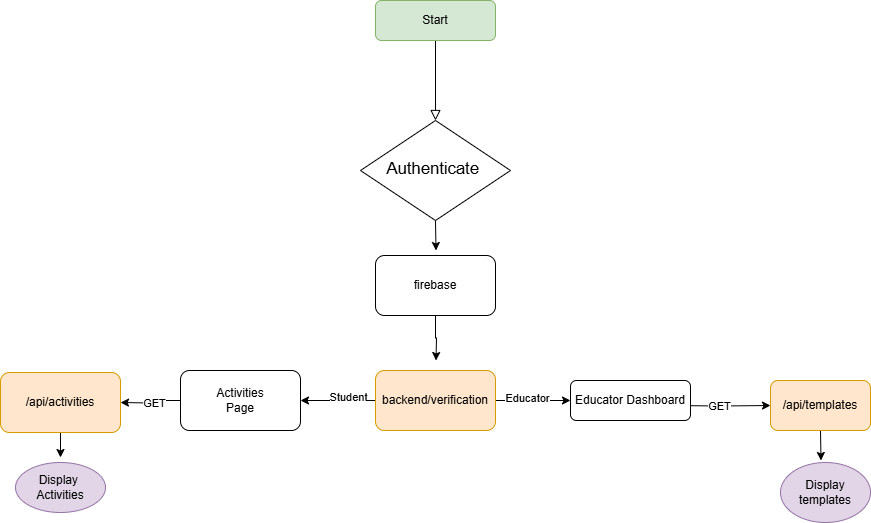

The diagram above was exported from draw.io. Its source (the exported page's mxGraphModel, read from the mxfile embedded in the PNG):
<mxGraphModel dx="1707" dy="468" grid="1" gridSize="10" guides="1" tooltips="1" connect="1" arrows="1" fold="1" page="1" pageScale="1" pageWidth="827" pageHeight="1169" math="0" shadow="0">
  <root>
    <mxCell id="WIyWlLk6GJQsqaUBKTNV-0" />
    <mxCell id="WIyWlLk6GJQsqaUBKTNV-1" parent="WIyWlLk6GJQsqaUBKTNV-0" />
    <mxCell id="WIyWlLk6GJQsqaUBKTNV-2" value="" style="rounded=0;html=1;jettySize=auto;orthogonalLoop=1;fontSize=11;endArrow=block;endFill=0;endSize=8;strokeWidth=1;shadow=0;labelBackgroundColor=none;edgeStyle=orthogonalEdgeStyle;" parent="WIyWlLk6GJQsqaUBKTNV-1" source="WIyWlLk6GJQsqaUBKTNV-3" target="WIyWlLk6GJQsqaUBKTNV-6" edge="1">
      <mxGeometry relative="1" as="geometry" />
    </mxCell>
    <mxCell id="WIyWlLk6GJQsqaUBKTNV-3" value="Start" style="rounded=1;whiteSpace=wrap;html=1;fontSize=12;glass=0;strokeWidth=1;shadow=0;fillColor=#d5e8d4;strokeColor=#82b366;" parent="WIyWlLk6GJQsqaUBKTNV-1" vertex="1">
      <mxGeometry x="-81" y="290" width="120" height="40" as="geometry" />
    </mxCell>
    <mxCell id="BHEzYBK84E2494eTOkMv-17" style="edgeStyle=orthogonalEdgeStyle;rounded=0;orthogonalLoop=1;jettySize=auto;html=1;exitX=0.5;exitY=1;exitDx=0;exitDy=0;" parent="WIyWlLk6GJQsqaUBKTNV-1" source="WIyWlLk6GJQsqaUBKTNV-6" edge="1">
      <mxGeometry relative="1" as="geometry">
        <mxPoint x="-20.5" y="540" as="targetPoint" />
      </mxGeometry>
    </mxCell>
    <mxCell id="WIyWlLk6GJQsqaUBKTNV-6" value="&lt;span data-lucid-content=&quot;{&amp;quot;t&amp;quot;:&amp;quot;Authenticate via Firebase Authentication&amp;quot;,&amp;quot;m&amp;quot;:[{&amp;quot;s&amp;quot;:0,&amp;quot;n&amp;quot;:&amp;quot;s&amp;quot;,&amp;quot;v&amp;quot;:22.22222222222222,&amp;quot;e&amp;quot;:40},{&amp;quot;s&amp;quot;:0,&amp;quot;n&amp;quot;:&amp;quot;fsp&amp;quot;,&amp;quot;v&amp;quot;:&amp;quot;ss_presetShapeStyle2_textStyle&amp;quot;,&amp;quot;e&amp;quot;:40},{&amp;quot;s&amp;quot;:0,&amp;quot;n&amp;quot;:&amp;quot;fsp2&amp;quot;,&amp;quot;v&amp;quot;:&amp;quot;ss_presetShapeStyle2_textStyle&amp;quot;,&amp;quot;e&amp;quot;:40}]}&quot; data-lucid-type=&quot;application/vnd.lucid.text&quot;&gt;&lt;span style=&quot;font-size: 16.6667px;&quot;&gt;Authenticate&amp;nbsp;&lt;/span&gt;&lt;/span&gt;" style="rhombus;whiteSpace=wrap;html=1;shadow=0;fontFamily=Helvetica;fontSize=12;align=center;strokeWidth=1;spacing=6;spacingTop=-4;" parent="WIyWlLk6GJQsqaUBKTNV-1" vertex="1">
      <mxGeometry x="-96" y="410" width="150" height="100" as="geometry" />
    </mxCell>
    <mxCell id="mW7foUE4ydqQPOGzfQu3-50" style="edgeStyle=orthogonalEdgeStyle;rounded=0;orthogonalLoop=1;jettySize=auto;html=1;exitX=1;exitY=0.5;exitDx=0;exitDy=0;" parent="WIyWlLk6GJQsqaUBKTNV-1" target="mW7foUE4ydqQPOGzfQu3-51" edge="1">
      <mxGeometry relative="1" as="geometry">
        <mxPoint x="254" y="702" as="targetPoint" />
        <mxPoint x="214" y="695" as="sourcePoint" />
      </mxGeometry>
    </mxCell>
    <mxCell id="mW7foUE4ydqQPOGzfQu3-52" value="GET" style="edgeLabel;html=1;align=center;verticalAlign=middle;resizable=0;points=[];" parent="mW7foUE4ydqQPOGzfQu3-50" connectable="0" vertex="1">
      <mxGeometry x="-0.0333" relative="1" as="geometry">
        <mxPoint as="offset" />
      </mxGeometry>
    </mxCell>
    <mxCell id="WIyWlLk6GJQsqaUBKTNV-7" value="Educator Dashboard" style="rounded=1;whiteSpace=wrap;html=1;fontSize=12;glass=0;strokeWidth=1;shadow=0;" parent="WIyWlLk6GJQsqaUBKTNV-1" vertex="1">
      <mxGeometry x="114" y="670" width="120" height="40" as="geometry" />
    </mxCell>
    <mxCell id="mW7foUE4ydqQPOGzfQu3-67" style="edgeStyle=orthogonalEdgeStyle;rounded=0;orthogonalLoop=1;jettySize=auto;html=1;exitX=0.5;exitY=1;exitDx=0;exitDy=0;entryX=0.5;entryY=0;entryDx=0;entryDy=0;" parent="WIyWlLk6GJQsqaUBKTNV-1" edge="1">
      <mxGeometry relative="1" as="geometry">
        <mxPoint x="-396" y="722" as="sourcePoint" />
        <mxPoint x="-396" y="747" as="targetPoint" />
      </mxGeometry>
    </mxCell>
    <mxCell id="mW7foUE4ydqQPOGzfQu3-12" value="/api/activities" style="rounded=1;whiteSpace=wrap;html=1;fillColor=#ffe6cc;strokeColor=#d79b00;" parent="WIyWlLk6GJQsqaUBKTNV-1" vertex="1">
      <mxGeometry x="-456" y="662" width="120" height="60" as="geometry" />
    </mxCell>
    <mxCell id="mW7foUE4ydqQPOGzfQu3-13" style="edgeStyle=orthogonalEdgeStyle;rounded=0;orthogonalLoop=1;jettySize=auto;html=1;exitX=0.5;exitY=1;exitDx=0;exitDy=0;" parent="WIyWlLk6GJQsqaUBKTNV-1" edge="1">
      <mxGeometry relative="1" as="geometry">
        <mxPoint x="279" y="580" as="sourcePoint" />
        <mxPoint x="279" y="580" as="targetPoint" />
      </mxGeometry>
    </mxCell>
    <mxCell id="mW7foUE4ydqQPOGzfQu3-36" value="Display&amp;nbsp;&lt;div&gt;Activities&lt;/div&gt;" style="ellipse;whiteSpace=wrap;html=1;fillColor=#e1d5e7;strokeColor=#9673a6;" parent="WIyWlLk6GJQsqaUBKTNV-1" vertex="1">
      <mxGeometry x="-441" y="752" width="90" height="50" as="geometry" />
    </mxCell>
    <mxCell id="BHEzYBK84E2494eTOkMv-28" style="edgeStyle=orthogonalEdgeStyle;rounded=0;orthogonalLoop=1;jettySize=auto;html=1;exitX=0.5;exitY=1;exitDx=0;exitDy=0;" parent="WIyWlLk6GJQsqaUBKTNV-1" source="mW7foUE4ydqQPOGzfQu3-51" edge="1">
      <mxGeometry relative="1" as="geometry">
        <mxPoint x="364.5" y="750" as="targetPoint" />
      </mxGeometry>
    </mxCell>
    <mxCell id="mW7foUE4ydqQPOGzfQu3-51" value="/api/templates" style="rounded=1;whiteSpace=wrap;html=1;fillColor=#ffe6cc;strokeColor=#d79b00;" parent="WIyWlLk6GJQsqaUBKTNV-1" vertex="1">
      <mxGeometry x="314" y="670" width="100" height="50" as="geometry" />
    </mxCell>
    <mxCell id="mW7foUE4ydqQPOGzfQu3-63" value="Display templates" style="ellipse;whiteSpace=wrap;html=1;fillColor=#e1d5e7;strokeColor=#9673a6;" parent="WIyWlLk6GJQsqaUBKTNV-1" vertex="1">
      <mxGeometry x="324" y="752" width="90" height="60" as="geometry" />
    </mxCell>
    <mxCell id="mW7foUE4ydqQPOGzfQu3-70" style="edgeStyle=orthogonalEdgeStyle;rounded=0;orthogonalLoop=1;jettySize=auto;html=1;exitX=0;exitY=0.5;exitDx=0;exitDy=0;entryX=1;entryY=0.5;entryDx=0;entryDy=0;" parent="WIyWlLk6GJQsqaUBKTNV-1" source="mW7foUE4ydqQPOGzfQu3-69" edge="1">
      <mxGeometry relative="1" as="geometry">
        <mxPoint x="-336" y="692" as="targetPoint" />
      </mxGeometry>
    </mxCell>
    <mxCell id="mW7foUE4ydqQPOGzfQu3-71" value="GET" style="edgeLabel;html=1;align=center;verticalAlign=middle;resizable=0;points=[];" parent="mW7foUE4ydqQPOGzfQu3-70" connectable="0" vertex="1">
      <mxGeometry x="-0.1314" y="2" relative="1" as="geometry">
        <mxPoint as="offset" />
      </mxGeometry>
    </mxCell>
    <mxCell id="mW7foUE4ydqQPOGzfQu3-69" value="&lt;div&gt;Activities&lt;/div&gt;Page" style="rounded=1;whiteSpace=wrap;html=1;" parent="WIyWlLk6GJQsqaUBKTNV-1" vertex="1">
      <mxGeometry x="-276" y="660" width="120" height="60" as="geometry" />
    </mxCell>
    <mxCell id="BHEzYBK84E2494eTOkMv-21" style="edgeStyle=orthogonalEdgeStyle;rounded=0;orthogonalLoop=1;jettySize=auto;html=1;exitX=0.5;exitY=1;exitDx=0;exitDy=0;" parent="WIyWlLk6GJQsqaUBKTNV-1" source="BHEzYBK84E2494eTOkMv-4" edge="1">
      <mxGeometry relative="1" as="geometry">
        <mxPoint x="-20.5" y="650" as="targetPoint" />
      </mxGeometry>
    </mxCell>
    <mxCell id="BHEzYBK84E2494eTOkMv-4" value="firebase" style="rounded=1;whiteSpace=wrap;html=1;" parent="WIyWlLk6GJQsqaUBKTNV-1" vertex="1">
      <mxGeometry x="-81" y="545" width="120" height="60" as="geometry" />
    </mxCell>
    <mxCell id="BHEzYBK84E2494eTOkMv-22" style="edgeStyle=orthogonalEdgeStyle;rounded=0;orthogonalLoop=1;jettySize=auto;html=1;exitX=0;exitY=0.5;exitDx=0;exitDy=0;" parent="WIyWlLk6GJQsqaUBKTNV-1" source="BHEzYBK84E2494eTOkMv-5" edge="1">
      <mxGeometry relative="1" as="geometry">
        <mxPoint x="-156" y="690" as="targetPoint" />
      </mxGeometry>
    </mxCell>
    <mxCell id="BHEzYBK84E2494eTOkMv-23" value="Student" style="edgeLabel;html=1;align=center;verticalAlign=middle;resizable=0;points=[];" parent="BHEzYBK84E2494eTOkMv-22" connectable="0" vertex="1">
      <mxGeometry x="-0.2186" y="-4" relative="1" as="geometry">
        <mxPoint x="1" as="offset" />
      </mxGeometry>
    </mxCell>
    <mxCell id="BHEzYBK84E2494eTOkMv-24" style="edgeStyle=orthogonalEdgeStyle;rounded=0;orthogonalLoop=1;jettySize=auto;html=1;exitX=1;exitY=0.5;exitDx=0;exitDy=0;entryX=0;entryY=0.5;entryDx=0;entryDy=0;" parent="WIyWlLk6GJQsqaUBKTNV-1" source="BHEzYBK84E2494eTOkMv-5" target="WIyWlLk6GJQsqaUBKTNV-7" edge="1">
      <mxGeometry relative="1" as="geometry">
        <mxPoint x="94" y="690" as="targetPoint" />
      </mxGeometry>
    </mxCell>
    <mxCell id="BHEzYBK84E2494eTOkMv-25" value="Educator" style="edgeLabel;html=1;align=center;verticalAlign=middle;resizable=0;points=[];" parent="BHEzYBK84E2494eTOkMv-24" connectable="0" vertex="1">
      <mxGeometry x="-0.1712" y="3" relative="1" as="geometry">
        <mxPoint as="offset" />
      </mxGeometry>
    </mxCell>
    <mxCell id="BHEzYBK84E2494eTOkMv-5" value="backend/verification" style="rounded=1;whiteSpace=wrap;html=1;fillColor=#ffe6cc;strokeColor=#d79b00;" parent="WIyWlLk6GJQsqaUBKTNV-1" vertex="1">
      <mxGeometry x="-81" y="660" width="120" height="60" as="geometry" />
    </mxCell>
  </root>
</mxGraphModel>